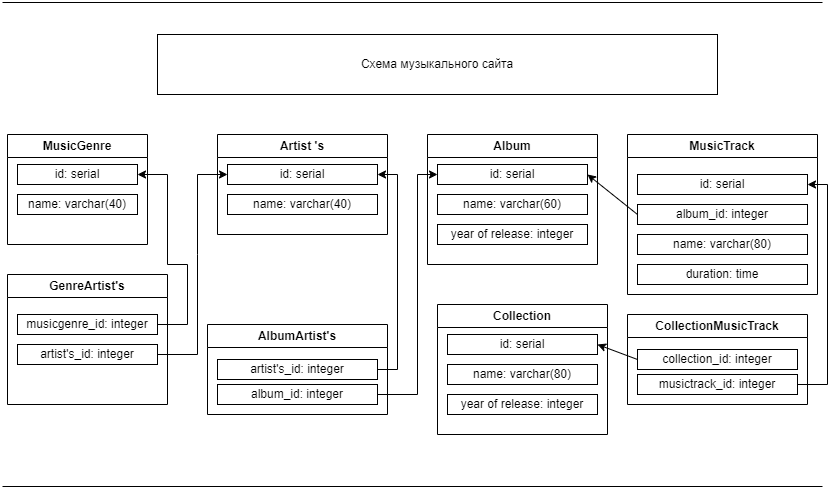

The diagram above was exported from draw.io. Its source (the exported page's mxGraphModel, read from the mxfile embedded in the PNG):
<mxGraphModel dx="1134" dy="1859" grid="1" gridSize="10" guides="1" tooltips="1" connect="1" arrows="1" fold="1" page="1" pageScale="1" pageWidth="850" pageHeight="1100" math="0" shadow="0" extFonts="Permanent Marker^https://fonts.googleapis.com/css?family=Permanent+Marker">
  <root>
    <mxCell id="0" />
    <mxCell id="1" parent="0" />
    <mxCell id="fVuS5FXXBq-S4sRrm2hr-1" value="MusicGenre" style="swimlane;whiteSpace=wrap;html=1;" parent="1" vertex="1">
      <mxGeometry x="20" y="50" width="140" height="110" as="geometry" />
    </mxCell>
    <mxCell id="fVuS5FXXBq-S4sRrm2hr-6" value="id: serial&lt;br/&gt;" style="rounded=0;whiteSpace=wrap;html=1;" parent="fVuS5FXXBq-S4sRrm2hr-1" vertex="1">
      <mxGeometry x="10" y="30" width="120" height="20" as="geometry" />
    </mxCell>
    <mxCell id="fVuS5FXXBq-S4sRrm2hr-21" value="name: varchar(40)&lt;br/&gt;" style="rounded=0;whiteSpace=wrap;html=1;" parent="fVuS5FXXBq-S4sRrm2hr-1" vertex="1">
      <mxGeometry x="10" y="60" width="120" height="20" as="geometry" />
    </mxCell>
    <mxCell id="fVuS5FXXBq-S4sRrm2hr-2" value="Artist 's" style="swimlane;whiteSpace=wrap;html=1;" parent="1" vertex="1">
      <mxGeometry x="230" y="50" width="170" height="100" as="geometry" />
    </mxCell>
    <mxCell id="fVuS5FXXBq-S4sRrm2hr-8" value="id: serial&lt;br/&gt;" style="rounded=0;whiteSpace=wrap;html=1;" parent="fVuS5FXXBq-S4sRrm2hr-2" vertex="1">
      <mxGeometry x="10" y="30" width="150" height="20" as="geometry" />
    </mxCell>
    <mxCell id="fVuS5FXXBq-S4sRrm2hr-19" value="name: varchar(40)&lt;br/&gt;" style="rounded=0;whiteSpace=wrap;html=1;" parent="fVuS5FXXBq-S4sRrm2hr-2" vertex="1">
      <mxGeometry x="10" y="60" width="150" height="20" as="geometry" />
    </mxCell>
    <mxCell id="fVuS5FXXBq-S4sRrm2hr-3" value="Album" style="swimlane;whiteSpace=wrap;html=1;" parent="1" vertex="1">
      <mxGeometry x="440" y="50" width="170" height="130" as="geometry" />
    </mxCell>
    <mxCell id="fVuS5FXXBq-S4sRrm2hr-7" value="id: serial&lt;br/&gt;" style="rounded=0;whiteSpace=wrap;html=1;" parent="fVuS5FXXBq-S4sRrm2hr-3" vertex="1">
      <mxGeometry x="10" y="30" width="150" height="20" as="geometry" />
    </mxCell>
    <mxCell id="fVuS5FXXBq-S4sRrm2hr-17" value="year of release: integer" style="rounded=0;whiteSpace=wrap;html=1;" parent="fVuS5FXXBq-S4sRrm2hr-3" vertex="1">
      <mxGeometry x="10" y="90" width="150" height="20" as="geometry" />
    </mxCell>
    <mxCell id="fVuS5FXXBq-S4sRrm2hr-18" value="name: varchar(60)&lt;br/&gt;" style="rounded=0;whiteSpace=wrap;html=1;" parent="fVuS5FXXBq-S4sRrm2hr-3" vertex="1">
      <mxGeometry x="10" y="60" width="150" height="20" as="geometry" />
    </mxCell>
    <mxCell id="fVuS5FXXBq-S4sRrm2hr-4" value="MusicTrack" style="swimlane;whiteSpace=wrap;html=1;" parent="1" vertex="1">
      <mxGeometry x="640" y="50" width="190" height="160" as="geometry" />
    </mxCell>
    <mxCell id="fVuS5FXXBq-S4sRrm2hr-9" value="id: serial&lt;br/&gt;" style="rounded=0;whiteSpace=wrap;html=1;" parent="fVuS5FXXBq-S4sRrm2hr-4" vertex="1">
      <mxGeometry x="10" y="40" width="170" height="20" as="geometry" />
    </mxCell>
    <mxCell id="fVuS5FXXBq-S4sRrm2hr-10" value="album_id: integer" style="rounded=0;whiteSpace=wrap;html=1;" parent="fVuS5FXXBq-S4sRrm2hr-4" vertex="1">
      <mxGeometry x="10" y="70" width="170" height="20" as="geometry" />
    </mxCell>
    <mxCell id="fVuS5FXXBq-S4sRrm2hr-11" value="name: varchar(80)&lt;br/&gt;" style="rounded=0;whiteSpace=wrap;html=1;" parent="fVuS5FXXBq-S4sRrm2hr-4" vertex="1">
      <mxGeometry x="10" y="100" width="170" height="20" as="geometry" />
    </mxCell>
    <mxCell id="fVuS5FXXBq-S4sRrm2hr-12" value="duration: time" style="rounded=0;whiteSpace=wrap;html=1;" parent="fVuS5FXXBq-S4sRrm2hr-4" vertex="1">
      <mxGeometry x="10" y="130" width="170" height="20" as="geometry" />
    </mxCell>
    <mxCell id="fVuS5FXXBq-S4sRrm2hr-22" value="" style="endArrow=classic;html=1;rounded=0;exitX=0;exitY=0.5;exitDx=0;exitDy=0;entryX=1;entryY=0.5;entryDx=0;entryDy=0;" parent="1" source="fVuS5FXXBq-S4sRrm2hr-10" target="fVuS5FXXBq-S4sRrm2hr-7" edge="1">
      <mxGeometry width="50" height="50" relative="1" as="geometry">
        <mxPoint x="400" y="430" as="sourcePoint" />
        <mxPoint x="450" y="380" as="targetPoint" />
      </mxGeometry>
    </mxCell>
    <mxCell id="fVuS5FXXBq-S4sRrm2hr-28" value="" style="endArrow=classic;html=1;rounded=0;exitX=1;exitY=0.5;exitDx=0;exitDy=0;entryX=0;entryY=0.5;entryDx=0;entryDy=0;" parent="1" source="3S3lZENfx2LYHVMCdmM3-8" target="fVuS5FXXBq-S4sRrm2hr-7" edge="1">
      <mxGeometry width="50" height="50" relative="1" as="geometry">
        <mxPoint x="400" y="430" as="sourcePoint" />
        <mxPoint x="450" y="380" as="targetPoint" />
        <Array as="points">
          <mxPoint x="430" y="310" />
          <mxPoint x="430" y="90" />
        </Array>
      </mxGeometry>
    </mxCell>
    <mxCell id="fVuS5FXXBq-S4sRrm2hr-29" value="" style="endArrow=classic;html=1;rounded=0;entryX=1;entryY=0.5;entryDx=0;entryDy=0;exitX=1;exitY=0.5;exitDx=0;exitDy=0;exitPerimeter=0;" parent="1" source="fVuS5FXXBq-S4sRrm2hr-20" target="fVuS5FXXBq-S4sRrm2hr-6" edge="1">
      <mxGeometry width="50" height="50" relative="1" as="geometry">
        <mxPoint x="240" y="120" as="sourcePoint" />
        <mxPoint x="450" y="380" as="targetPoint" />
        <Array as="points">
          <mxPoint x="200" y="240" />
          <mxPoint x="200" y="180" />
          <mxPoint x="180" y="180" />
          <mxPoint x="180" y="90" />
        </Array>
      </mxGeometry>
    </mxCell>
    <mxCell id="fVuS5FXXBq-S4sRrm2hr-30" value="Схема музыкального сайта" style="rounded=0;whiteSpace=wrap;html=1;" parent="1" vertex="1">
      <mxGeometry x="170" y="-50" width="560" height="60" as="geometry" />
    </mxCell>
    <mxCell id="fVuS5FXXBq-S4sRrm2hr-33" value="" style="shape=link;html=1;rounded=0;width=484;" parent="1" edge="1">
      <mxGeometry width="100" relative="1" as="geometry">
        <mxPoint x="15" y="160" as="sourcePoint" />
        <mxPoint x="835" y="160" as="targetPoint" />
      </mxGeometry>
    </mxCell>
    <mxCell id="3S3lZENfx2LYHVMCdmM3-1" value="GenreArtist's" style="swimlane;whiteSpace=wrap;html=1;" parent="1" vertex="1">
      <mxGeometry x="20" y="190" width="160" height="130" as="geometry" />
    </mxCell>
    <mxCell id="fVuS5FXXBq-S4sRrm2hr-20" value="musicgenre_id: integer" style="rounded=0;whiteSpace=wrap;html=1;" parent="3S3lZENfx2LYHVMCdmM3-1" vertex="1">
      <mxGeometry x="10" y="40" width="140" height="20" as="geometry" />
    </mxCell>
    <mxCell id="3S3lZENfx2LYHVMCdmM3-2" value="artist's_id: integer" style="rounded=0;whiteSpace=wrap;html=1;" parent="3S3lZENfx2LYHVMCdmM3-1" vertex="1">
      <mxGeometry x="10" y="70" width="140" height="20" as="geometry" />
    </mxCell>
    <mxCell id="3S3lZENfx2LYHVMCdmM3-3" value="" style="endArrow=classic;html=1;rounded=0;exitX=1;exitY=0.5;exitDx=0;exitDy=0;entryX=0;entryY=0.5;entryDx=0;entryDy=0;" parent="1" source="3S3lZENfx2LYHVMCdmM3-2" target="fVuS5FXXBq-S4sRrm2hr-8" edge="1">
      <mxGeometry width="50" height="50" relative="1" as="geometry">
        <mxPoint x="400" y="310" as="sourcePoint" />
        <mxPoint x="450" y="260" as="targetPoint" />
        <Array as="points">
          <mxPoint x="210" y="270" />
          <mxPoint x="210" y="170" />
          <mxPoint x="210" y="90" />
        </Array>
      </mxGeometry>
    </mxCell>
    <mxCell id="3S3lZENfx2LYHVMCdmM3-4" value="AlbumArtist's" style="swimlane;whiteSpace=wrap;html=1;" parent="1" vertex="1">
      <mxGeometry x="220" y="240" width="180" height="90" as="geometry" />
    </mxCell>
    <mxCell id="3S3lZENfx2LYHVMCdmM3-5" value="artist's_id: integer" style="rounded=0;whiteSpace=wrap;html=1;" parent="3S3lZENfx2LYHVMCdmM3-4" vertex="1">
      <mxGeometry x="10" y="35" width="160" height="20" as="geometry" />
    </mxCell>
    <mxCell id="3S3lZENfx2LYHVMCdmM3-8" value="album_id: integer" style="rounded=0;whiteSpace=wrap;html=1;" parent="3S3lZENfx2LYHVMCdmM3-4" vertex="1">
      <mxGeometry x="10" y="60" width="160" height="20" as="geometry" />
    </mxCell>
    <mxCell id="3S3lZENfx2LYHVMCdmM3-9" value="" style="endArrow=classic;html=1;rounded=0;exitX=1;exitY=0.5;exitDx=0;exitDy=0;entryX=1;entryY=0.5;entryDx=0;entryDy=0;" parent="1" source="3S3lZENfx2LYHVMCdmM3-5" target="fVuS5FXXBq-S4sRrm2hr-8" edge="1">
      <mxGeometry width="50" height="50" relative="1" as="geometry">
        <mxPoint x="400" y="310" as="sourcePoint" />
        <mxPoint x="450" y="260" as="targetPoint" />
        <Array as="points">
          <mxPoint x="410" y="285" />
          <mxPoint x="410" y="90" />
        </Array>
      </mxGeometry>
    </mxCell>
    <mxCell id="t_b11lPcsTDqLgCHhhh6-1" value="Collection" style="swimlane;whiteSpace=wrap;html=1;" parent="1" vertex="1">
      <mxGeometry x="450" y="220" width="170" height="130" as="geometry" />
    </mxCell>
    <mxCell id="t_b11lPcsTDqLgCHhhh6-2" value="id: serial&lt;br/&gt;" style="rounded=0;whiteSpace=wrap;html=1;" parent="t_b11lPcsTDqLgCHhhh6-1" vertex="1">
      <mxGeometry x="10" y="30" width="150" height="20" as="geometry" />
    </mxCell>
    <mxCell id="t_b11lPcsTDqLgCHhhh6-3" value="name: varchar(80)&lt;br/&gt;" style="rounded=0;whiteSpace=wrap;html=1;" parent="t_b11lPcsTDqLgCHhhh6-1" vertex="1">
      <mxGeometry x="10" y="60" width="150" height="20" as="geometry" />
    </mxCell>
    <mxCell id="t_b11lPcsTDqLgCHhhh6-4" value="year of release: integer" style="rounded=0;whiteSpace=wrap;html=1;" parent="t_b11lPcsTDqLgCHhhh6-1" vertex="1">
      <mxGeometry x="10" y="90" width="150" height="20" as="geometry" />
    </mxCell>
    <mxCell id="Iwb6ks-ET1vA4Gzm-4cW-1" value="CollectionMusicTrack" style="swimlane;whiteSpace=wrap;html=1;" vertex="1" parent="1">
      <mxGeometry x="640" y="230" width="180" height="90" as="geometry" />
    </mxCell>
    <mxCell id="Iwb6ks-ET1vA4Gzm-4cW-2" value="collection_id: integer" style="rounded=0;whiteSpace=wrap;html=1;" vertex="1" parent="Iwb6ks-ET1vA4Gzm-4cW-1">
      <mxGeometry x="10" y="35" width="160" height="20" as="geometry" />
    </mxCell>
    <mxCell id="Iwb6ks-ET1vA4Gzm-4cW-3" value="musictrack_id: integer" style="rounded=0;whiteSpace=wrap;html=1;" vertex="1" parent="Iwb6ks-ET1vA4Gzm-4cW-1">
      <mxGeometry x="10" y="60" width="160" height="20" as="geometry" />
    </mxCell>
    <mxCell id="Iwb6ks-ET1vA4Gzm-4cW-4" value="" style="endArrow=classic;html=1;rounded=0;exitX=0;exitY=0.5;exitDx=0;exitDy=0;entryX=1;entryY=0.5;entryDx=0;entryDy=0;" edge="1" parent="1" source="Iwb6ks-ET1vA4Gzm-4cW-2" target="t_b11lPcsTDqLgCHhhh6-2">
      <mxGeometry width="50" height="50" relative="1" as="geometry">
        <mxPoint x="400" y="340" as="sourcePoint" />
        <mxPoint x="450" y="290" as="targetPoint" />
      </mxGeometry>
    </mxCell>
    <mxCell id="Iwb6ks-ET1vA4Gzm-4cW-5" value="" style="endArrow=classic;html=1;rounded=0;exitX=1;exitY=0.5;exitDx=0;exitDy=0;entryX=1;entryY=0.5;entryDx=0;entryDy=0;" edge="1" parent="1" source="Iwb6ks-ET1vA4Gzm-4cW-3" target="fVuS5FXXBq-S4sRrm2hr-9">
      <mxGeometry width="50" height="50" relative="1" as="geometry">
        <mxPoint x="400" y="340" as="sourcePoint" />
        <mxPoint x="780" y="210" as="targetPoint" />
        <Array as="points">
          <mxPoint x="840" y="300" />
          <mxPoint x="840" y="100" />
        </Array>
      </mxGeometry>
    </mxCell>
  </root>
</mxGraphModel>